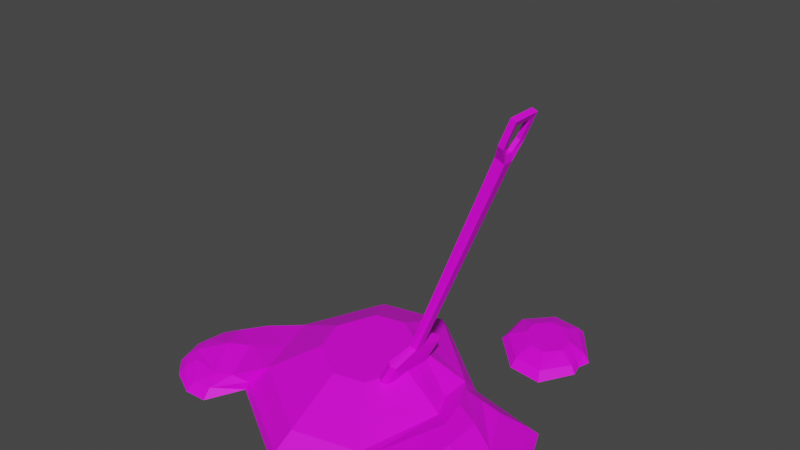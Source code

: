 # Source: schneehaufen2.blend  (saved by Blender 3.2.14; exported with 4.5.12 LTS)
import bpy
from mathutils import Matrix  # noqa: F401  (used for matrix-valued properties, if any)

bpy.ops.wm.read_factory_settings(use_empty=True)
scene = bpy.context.scene
scene.name = 'Scene'

# ---- collections
col_collection = bpy.data.collections.new('Collection'); scene.collection.children.link(col_collection)

# ---- images (referenced by path relative to the original .blend; pixels are not part of the script)
import os
ASSET_DIR = os.environ.get("B2B_ASSET_DIR", "")  # directory of the original .blend (textures are referenced by path, not embedded)
HERE = os.path.dirname(os.path.abspath(__file__))  # packed textures are extracted next to this script under _unpacked/

def load_image(name, relpath, width, height, colorspace="sRGB"):
    """Load a texture the original file referenced (path relative to the .blend, or extracted next to this script)."""
    p = next((c for c in (os.path.join(HERE, relpath), os.path.join(ASSET_DIR, relpath)) if relpath and os.path.exists(c)), "")
    if p:
        img = bpy.data.images.load(p, check_existing=True)
        img.name = name
    else:  # same state as the original file: an image datablock whose file is absent (Cycles renders it pink)
        img = bpy.data.images.new(name, width, height)
        img.source = "FILE"
        img.filepath = "//" + (relpath or name)
    img.colorspace_settings.name = colorspace
    return img
img_new_color_atlas_psd = load_image('new_color_atlas.psd', 'new_color_atlas.psd', 1024, 1024, 'sRGB')

# ---- materials (node trees are filled in below, after node groups)
mat_material_001 = bpy.data.materials.new('Material.001')
mat_material_001.use_transparent_shadow = False
mat_material_002 = bpy.data.materials.new('Material.002')
mat_material_002.use_transparent_shadow = False

# ---- material node trees
mat_material_001.use_nodes = True; mat_material_001.node_tree.nodes.clear()
_N = mat_material_001.node_tree.nodes; _L = mat_material_001.node_tree.links
n0 = _N.new('ShaderNodeBsdfPrincipled'); n0.name = 'Principled BSDF'; n0.location = (10, 300)
n0.distribution = 'GGX'
n0.subsurface_method = 'RANDOM_WALK_SKIN'
n0.inputs[3].default_value = 1.45
n0.inputs[27].default_value = (0.0, 0.0, 0.0, 1.0)
n0.inputs[28].default_value = 1.0
n1 = _N.new('ShaderNodeOutputMaterial'); n1.name = 'Material Output'; n1.location = (300, 300)
n2 = _N.new('ShaderNodeTexImage'); n2.name = 'Image Texture'; n2.location = (-281, 101)
n2.image = img_new_color_atlas_psd
_L.new(n0.outputs[0], n1.inputs[0])
_L.new(n2.outputs[0], n0.inputs[0])
n1.is_active_output = True
mat_material_002.use_nodes = True; mat_material_002.node_tree.nodes.clear()
_N = mat_material_002.node_tree.nodes; _L = mat_material_002.node_tree.links
n0 = _N.new('ShaderNodeBsdfPrincipled'); n0.name = 'Principled BSDF'; n0.location = (10, 300)
n0.distribution = 'GGX'
n0.subsurface_method = 'RANDOM_WALK_SKIN'
n0.inputs[3].default_value = 1.45
n0.inputs[27].default_value = (0.0, 0.0, 0.0, 1.0)
n0.inputs[28].default_value = 1.0
n1 = _N.new('ShaderNodeOutputMaterial'); n1.name = 'Material Output'; n1.location = (300, 300)
n2 = _N.new('ShaderNodeTexImage'); n2.name = 'Image Texture'; n2.location = (-362, 156)
n2.image = img_new_color_atlas_psd
_L.new(n0.outputs[0], n1.inputs[0])
_L.new(n2.outputs[0], n0.inputs[0])
n1.is_active_output = True

# ---- world
world_world = bpy.data.worlds.new('World'); scene.world = world_world
world_world.use_nodes = True; world_world.node_tree.nodes.clear()
_N = world_world.node_tree.nodes; _L = world_world.node_tree.links
n0 = _N.new('ShaderNodeOutputWorld'); n0.name = 'World Output'; n0.location = (300, 300)
n1 = _N.new('ShaderNodeBackground'); n1.name = 'Background'; n1.location = (10, 300)
n1.inputs[0].default_value = (0.05088, 0.05088, 0.05088, 1.0)
_L.new(n1.outputs[0], n0.inputs[0])
n0.is_active_output = True
world_world.color = (0.05088, 0.05088, 0.05088)
world_world.use_sun_shadow = False
world_world.sun_shadow_jitter_overblur = 0.0

# ---- meshes
me_cube_002 = bpy.data.meshes.new('Cube.002')
me_cube_002.from_pydata([(1.302, 0.4394, 2.501), (0.723, 2.067, 2.501), (-1.094, 3.243, 2.501), (-2.513, 2.908, 2.501), (-3.277, 1.124, 2.501), (-2.699, -0.5028, 2.501), (-0.8818, -1.679, 2.501), (0.5372, -1.345, 2.501), (2.512, -4.451, 0.0), (-1.045, -5.288, 0.0), (-0.6709, -4.438, 1.343), (2.34, -3.729, 1.343), (-5.547, -2.471, 0.0), (-7.088, 1.714, 0.0), (-5.754, 1.51, 1.343), (-4.526, -1.942, 1.343), (2.701, 3.707, 0.0), (4.533, -0.04402, 0.0), (3.233, 0.1506, 1.343), (2.694, 2.691, 1.343), (-5.134, 6.209, 0.0), (-1.577, 7.047, 0.0), (-1.121, 6.005, 1.343), (-4.132, 5.296, 1.343), (6.052, -5.692, 0.0), (4.748, -4.21, 1.343), (5.081, 1.813, 1.343), (6.079, -2.472, 1.343), (7.663, -3.522, 0.0), (6.186, 3.168, 0.0), (1.012, 1.253, 2.501), (2.682, 1.295, 1.343), (3.703, 1.729, 0.0), (6.248, -0.447, 1.343), (7.764, -0.4544, 0.0), (4.011, 3.629, 0.0), (5.394, -1.085, 0.0), (3.833, -5.048, 0.0), (2.777, -3.488, 1.343), (4.161, -0.7046, 1.774), (3.093, 2.235, 1.343), (3.845, 0.7268, 1.774), (4.864, 1.024, 0.0), (5.098, 3.398, 0.0), (4.942, -5.37, 0.0), (5.12, -1.588, 1.774), (5.046, 0.1399, 1.774), (6.064, 0.2949, 0.0), (6.283, -2.161, 0.0), (3.762, -3.849, 1.343), (4.087, 2.024, 1.343), (2.461, -4.321, 0.4216), (-1.007, -5.137, 0.4216), (-6.886, 1.705, 0.4216), (-5.418, -2.379, 0.3964), (-1.525, 6.889, 0.4216), (-4.993, 6.072, 0.4216), (2.703, 3.487, 0.4216), (5.725, -5.345, 0.4216), (7.288, -3.259, 0.4216), (5.932, 2.803, 0.4216), (7.415, -0.4589, 0.4216), (3.756, 3.264, 0.4216), (3.525, -4.655, 0.4216), (4.844, 3.033, 0.4216), (4.625, -5.0, 0.4216), (4.083, 8.26, 0.6823), (3.973, 9.079, 0.6823), (3.172, 9.906, 0.6823), (2.402, 9.996, 0.6823), (1.802, 9.333, 0.6823), (1.912, 8.514, 0.6823), (2.713, 7.687, 0.6823), (3.483, 7.597, 0.6823), (2.503, 6.427, 0.02642), (4.137, 6.236, 0.02642), (0.5693, 9.92, 0.02642), (0.8033, 8.182, 0.02642), (5.045, 7.808, 0.02642), (5.061, 9.026, 0.02642), (3.477, 11.14, 0.02642), (1.843, 11.33, 0.02642), (4.028, 8.67, 0.6823), (4.893, 8.408, 0.02642), (1.085, 8.285, 0.3543), (2.53, 6.793, 0.3543), (3.359, 10.8, 0.3543), (4.737, 9.1, 0.3543), (0.886, 9.763, 0.3543), (1.969, 10.96, 0.3543), (4.791, 7.922, 0.3543), (3.92, 6.631, 0.3543), (4.672, 8.506, 0.3543), (-8.717, -3.586, -0.009747), (-9.868, -1.691, -0.01113), (-9.176, -1.42, 0.5705), (-8.331, -2.81, 0.5705), (-9.576, -1.661, 0.303), (-8.603, -3.263, 0.3061), (-6.459, -3.73, 0.3654), (-6.364, -4.192, 0.0), (-5.907, -2.857, 0.8208), (-8.813, 0.4327, 0.0), (-8.611, 0.47, 0.3872), (-7.592, 0.9595, 0.8208), (-7.424, -3.778, 0.285), (-6.728, -3.095, 0.6957), (-9.622, -0.1828, 0.0), (-7.437, -4.238, 0.0), (-9.27, -0.3515, 0.4071), (-8.331, -0.1192, 0.8293), (-2.988, 0.3108, 2.501), (-5.14, -0.216, 1.343), (-6.337, -0.3537, 0.0), (-8.952, -2.235, 0.5705), (-9.522, -2.776, -0.0117), (-9.288, -2.582, 0.3012), (-6.74, -0.9683, 1.076), (-7.71, -1.722, 0.0), (-7.529, -1.607, 1.181), (-8.482, -2.158, -0.01521)], [], [(65, 44, 24, 58), (55, 22, 19, 57), (2, 3, 4, 111, 5, 6, 7, 0, 30, 1), (19, 22, 2, 1), (52, 10, 15, 54), (53, 14, 23, 56), (51, 11, 10, 52), (105, 106, 96, 98), (55, 21, 20, 56), (47, 43, 29, 34), (12, 113, 13, 20, 21, 16, 32, 17, 8, 9), (15, 10, 6, 5), (23, 14, 4, 3), (31, 19, 1, 30), (11, 18, 0, 7), (22, 23, 3, 2), (112, 15, 5, 111), (10, 11, 7, 6), (59, 27, 25, 58), (61, 34, 29, 60), (46, 45, 27, 33), (45, 49, 25, 27), (44, 48, 28, 24), (64, 50, 26, 60), (50, 46, 33, 26), (59, 28, 34, 61), (18, 31, 30, 0), (48, 47, 34, 28), (17, 32, 42, 36), (19, 31, 41, 40), (57, 19, 40, 62), (8, 17, 36, 37), (18, 11, 38, 39), (31, 18, 39, 41), (32, 16, 35, 42), (51, 8, 37, 63), (36, 42, 47, 48), (40, 41, 46, 50), (62, 40, 50, 64), (37, 36, 48, 44), (39, 38, 49, 45), (41, 39, 45, 46), (42, 35, 43, 47), (63, 37, 44, 65), (38, 63, 65, 49), (35, 62, 64, 43), (11, 51, 63, 38), (16, 57, 62, 35), (27, 59, 61, 33), (43, 64, 60, 29), (33, 61, 60, 26), (28, 59, 58, 24), (22, 55, 56, 23), (108, 105, 98, 93), (8, 51, 52, 9), (13, 53, 56, 20), (9, 52, 54, 12), (21, 55, 57, 16), (49, 65, 58, 25), (68, 69, 70, 71, 72, 73, 66, 82, 67), (87, 86, 68, 67), (84, 85, 72, 71), (89, 88, 70, 69), (92, 87, 67, 82), (91, 90, 66, 73), (86, 89, 69, 68), (88, 84, 71, 70), (85, 91, 73, 72), (90, 92, 82, 66), (78, 83, 92, 90), (74, 75, 91, 85), (76, 77, 84, 88), (80, 81, 89, 86), (75, 78, 90, 91), (83, 79, 87, 92), (81, 76, 88, 89), (77, 74, 85, 84), (79, 80, 86, 87), (116, 115, 93, 98), (114, 116, 98, 96), (109, 107, 94, 97), (110, 109, 97, 95), (120, 108, 93, 115), (119, 110, 95, 114), (112, 14, 104, 117), (113, 12, 100, 118), (14, 53, 103, 104), (53, 13, 102, 103), (12, 54, 99, 100), (54, 15, 101, 99), (117, 104, 110, 119), (118, 100, 108, 120), (104, 103, 109, 110), (103, 102, 107, 109), (100, 99, 105, 108), (99, 101, 106, 105), (102, 118, 120, 107), (101, 117, 119, 106), (13, 113, 118, 102), (15, 112, 117, 101), (106, 119, 114, 96), (107, 120, 115, 94), (95, 97, 116, 114), (97, 94, 115, 116), (14, 112, 111, 4)])
_uv = me_cube_002.uv_layers.new(name='UVMap')
_uv.uv.foreach_set('vector', [0.9318, 0.3897, 0.9238, 0.3897, 0.9238, 0.3897, 0.9318, 0.3897, 0.9318, 0.4471, 0.9492, 0.4471, 0.9492, 0.4592, 0.9318, 0.4592, 0.9492, 0.4471, 0.9559, 0.4404, 0.968, 0.4404, 0.9713, 0.4438, 0.9746, 0.4471, 0.9746, 0.4592, 0.968, 0.4658, 0.9559, 0.4658, 0.9525, 0.4625, 0.9492, 0.4592, 0.9492, 0.4592, 0.9492, 0.4471, 0.9492, 0.4471, 0.9492, 0.4592, 0.9318, 0.3963, 0.9492, 0.3963, 0.9492, 0.4084, 0.9318, 0.4084, 0.9318, 0.4217, 0.9492, 0.4217, 0.9492, 0.4338, 0.9318, 0.4338, 0.9318, 0.3897, 0.9492, 0.3897, 0.9492, 0.3963, 0.9318, 0.3963, 0.9318, 0.4084, 0.9492, 0.4084, 0.9492, 0.4084, 0.9318, 0.4084, 0.9318, 0.4471, 0.9238, 0.4471, 0.9238, 0.4338, 0.9318, 0.4338, 0.9205, 0.4625, 0.9238, 0.4592, 0.9238, 0.4592, 0.9205, 0.4625, 0.8985, 0.4471, 0.9018, 0.4438, 0.9051, 0.4404, 0.9172, 0.4404, 0.9238, 0.4471, 0.9238, 0.4592, 0.9205, 0.4625, 0.9172, 0.4658, 0.9051, 0.4658, 0.8985, 0.4592, 0.9492, 0.4084, 0.9492, 0.3963, 0.9492, 0.3963, 0.9492, 0.4084, 0.9492, 0.4338, 0.9492, 0.4217, 0.9492, 0.4217, 0.9492, 0.4338, 0.9492, 0.4658, 0.9492, 0.4592, 0.9492, 0.4592, 0.9492, 0.4658, 0.9492, 0.4845, 0.9492, 0.4725, 0.9492, 0.4725, 0.9492, 0.4845, 0.9492, 0.4471, 0.9492, 0.4338, 0.9492, 0.4338, 0.9492, 0.4471, 0.9492, 0.4151, 0.9492, 0.4084, 0.9492, 0.4084, 0.9492, 0.4151, 0.9492, 0.3963, 0.9492, 0.3897, 0.9492, 0.3897, 0.9492, 0.3963, 0.9318, 0.4725, 0.9492, 0.4725, 0.9492, 0.4845, 0.9318, 0.4845, 0.9318, 0.4658, 0.9238, 0.4658, 0.9238, 0.4592, 0.9318, 0.4592, 0.9492, 0.4658, 0.9492, 0.4725, 0.9492, 0.4725, 0.9492, 0.4658, 0.9492, 0.4725, 0.9492, 0.4845, 0.9492, 0.4845, 0.9492, 0.4725, 0.9051, 0.4658, 0.9172, 0.4658, 0.9172, 0.4658, 0.9051, 0.4658, 0.9318, 0.4592, 0.9492, 0.4592, 0.9492, 0.4592, 0.9318, 0.4592, 0.9492, 0.4592, 0.9492, 0.4658, 0.9492, 0.4658, 0.9492, 0.4592, 0.9318, 0.4725, 0.9238, 0.4725, 0.9238, 0.4658, 0.9318, 0.4658, 0.9492, 0.4725, 0.9492, 0.4658, 0.9492, 0.4658, 0.9492, 0.4725, 0.9172, 0.4658, 0.9205, 0.4625, 0.9205, 0.4625, 0.9172, 0.4658, 0.9172, 0.4658, 0.9205, 0.4625, 0.9205, 0.4625, 0.9172, 0.4658, 0.9492, 0.4592, 0.9492, 0.4658, 0.9492, 0.4658, 0.9492, 0.4592, 0.9318, 0.4592, 0.9492, 0.4592, 0.9492, 0.4592, 0.9318, 0.4592, 0.9051, 0.4658, 0.9172, 0.4658, 0.9172, 0.4658, 0.9051, 0.4658, 0.9492, 0.4725, 0.9492, 0.4845, 0.9492, 0.4845, 0.9492, 0.4725, 0.9492, 0.4658, 0.9492, 0.4725, 0.9492, 0.4725, 0.9492, 0.4658, 0.9205, 0.4625, 0.9238, 0.4592, 0.9238, 0.4592, 0.9205, 0.4625, 0.9318, 0.3897, 0.9238, 0.3897, 0.9238, 0.3897, 0.9318, 0.3897, 0.9172, 0.4658, 0.9205, 0.4625, 0.9205, 0.4625, 0.9172, 0.4658, 0.9492, 0.4592, 0.9492, 0.4658, 0.9492, 0.4658, 0.9492, 0.4592, 0.9318, 0.4592, 0.9492, 0.4592, 0.9492, 0.4592, 0.9318, 0.4592, 0.9051, 0.4658, 0.9172, 0.4658, 0.9172, 0.4658, 0.9051, 0.4658, 0.9492, 0.4725, 0.9492, 0.4845, 0.9492, 0.4845, 0.9492, 0.4725, 0.9492, 0.4658, 0.9492, 0.4725, 0.9492, 0.4725, 0.9492, 0.4658, 0.9205, 0.4625, 0.9238, 0.4592, 0.9238, 0.4592, 0.9205, 0.4625, 0.9318, 0.3897, 0.9238, 0.3897, 0.9238, 0.3897, 0.9318, 0.3897, 0.9492, 0.3897, 0.9318, 0.3897, 0.9318, 0.3897, 0.9492, 0.3897, 0.9238, 0.4592, 0.9318, 0.4592, 0.9318, 0.4592, 0.9238, 0.4592, 0.9492, 0.3897, 0.9318, 0.3897, 0.9318, 0.3897, 0.9492, 0.3897, 0.9238, 0.4592, 0.9318, 0.4592, 0.9318, 0.4592, 0.9238, 0.4592, 0.9492, 0.4725, 0.9318, 0.4725, 0.9318, 0.4658, 0.9492, 0.4658, 0.9238, 0.4592, 0.9318, 0.4592, 0.9318, 0.4592, 0.9238, 0.4592, 0.9492, 0.4658, 0.9318, 0.4658, 0.9318, 0.4592, 0.9492, 0.4592, 0.9238, 0.4725, 0.9318, 0.4725, 0.9318, 0.4845, 0.9238, 0.4845, 0.9492, 0.4471, 0.9318, 0.4471, 0.9318, 0.4338, 0.9492, 0.4338, 0.9238, 0.4084, 0.9318, 0.4084, 0.9318, 0.4084, 0.9238, 0.4084, 0.9238, 0.3897, 0.9318, 0.3897, 0.9318, 0.3963, 0.9238, 0.3963, 0.9238, 0.4217, 0.9318, 0.4217, 0.9318, 0.4338, 0.9238, 0.4338, 0.9238, 0.3963, 0.9318, 0.3963, 0.9318, 0.4084, 0.9238, 0.4084, 0.9238, 0.4471, 0.9318, 0.4471, 0.9318, 0.4592, 0.9238, 0.4592, 0.9492, 0.3897, 0.9318, 0.3897, 0.9318, 0.3897, 0.9492, 0.3897, 0.9492, 0.4471, 0.9559, 0.4404, 0.968, 0.4404, 0.9746, 0.4471, 0.9746, 0.4592, 0.968, 0.4658, 0.9559, 0.4658, 0.9525, 0.4625, 0.9492, 0.4592, 0.9492, 0.4592, 0.9492, 0.4471, 0.9492, 0.4471, 0.9492, 0.4592, 0.9492, 0.4084, 0.9492, 0.3963, 0.9492, 0.3963, 0.9492, 0.4084, 0.9492, 0.4338, 0.9492, 0.4217, 0.9492, 0.4217, 0.9492, 0.4338, 0.9492, 0.4658, 0.9492, 0.4592, 0.9492, 0.4592, 0.9492, 0.4658, 0.9492, 0.4845, 0.9492, 0.4725, 0.9492, 0.4725, 0.9492, 0.4845, 0.9492, 0.4471, 0.9492, 0.4338, 0.9492, 0.4338, 0.9492, 0.4471, 0.9492, 0.4217, 0.9492, 0.4084, 0.9492, 0.4084, 0.9492, 0.4217, 0.9492, 0.3963, 0.9492, 0.3897, 0.9492, 0.3897, 0.9492, 0.3963, 0.9492, 0.4725, 0.9492, 0.4658, 0.9492, 0.4658, 0.9492, 0.4725, 0.9492, 0.4725, 0.9492, 0.4658, 0.9492, 0.4658, 0.9492, 0.4725, 0.9492, 0.3963, 0.9492, 0.3897, 0.9492, 0.3897, 0.9492, 0.3963, 0.9492, 0.4217, 0.9492, 0.4084, 0.9492, 0.4084, 0.9492, 0.4217, 0.9492, 0.4471, 0.9492, 0.4338, 0.9492, 0.4338, 0.9492, 0.4471, 0.9492, 0.4845, 0.9492, 0.4725, 0.9492, 0.4725, 0.9492, 0.4845, 0.9492, 0.4658, 0.9492, 0.4592, 0.9492, 0.4592, 0.9492, 0.4658, 0.9492, 0.4338, 0.9492, 0.4217, 0.9492, 0.4217, 0.9492, 0.4338, 0.9492, 0.4084, 0.9492, 0.3963, 0.9492, 0.3963, 0.9492, 0.4084, 0.9492, 0.4592, 0.9492, 0.4471, 0.9492, 0.4471, 0.9492, 0.4592, 0.9318, 0.4151, 0.9238, 0.4151, 0.9238, 0.4084, 0.9318, 0.4084, 0.9492, 0.4151, 0.9318, 0.4151, 0.9318, 0.4084, 0.9492, 0.4084, 0.9318, 0.4217, 0.9238, 0.4217, 0.9238, 0.4217, 0.9318, 0.4217, 0.9492, 0.4217, 0.9318, 0.4217, 0.9318, 0.4217, 0.9492, 0.4217, 0.9018, 0.4438, 0.8985, 0.4471, 0.8985, 0.4471, 0.9018, 0.4438, 0.9492, 0.4151, 0.9492, 0.4217, 0.9492, 0.4217, 0.9492, 0.4151, 0.9492, 0.4151, 0.9492, 0.4217, 0.9492, 0.4217, 0.9492, 0.4151, 0.9018, 0.4438, 0.8985, 0.4471, 0.8985, 0.4471, 0.9018, 0.4438, 0.9492, 0.4217, 0.9318, 0.4217, 0.9318, 0.4217, 0.9492, 0.4217, 0.9318, 0.4217, 0.9238, 0.4217, 0.9238, 0.4217, 0.9318, 0.4217, 0.9238, 0.4084, 0.9318, 0.4084, 0.9318, 0.4084, 0.9238, 0.4084, 0.9318, 0.4084, 0.9492, 0.4084, 0.9492, 0.4084, 0.9318, 0.4084, 0.9492, 0.4151, 0.9492, 0.4217, 0.9492, 0.4217, 0.9492, 0.4151, 0.9018, 0.4438, 0.8985, 0.4471, 0.8985, 0.4471, 0.9018, 0.4438, 0.9492, 0.4217, 0.9318, 0.4217, 0.9318, 0.4217, 0.9492, 0.4217, 0.9318, 0.4217, 0.9238, 0.4217, 0.9238, 0.4217, 0.9318, 0.4217, 0.9238, 0.4084, 0.9318, 0.4084, 0.9318, 0.4084, 0.9238, 0.4084, 0.9318, 0.4084, 0.9492, 0.4084, 0.9492, 0.4084, 0.9318, 0.4084, 0.9051, 0.4404, 0.9018, 0.4438, 0.9018, 0.4438, 0.9051, 0.4404, 0.9492, 0.4084, 0.9492, 0.4151, 0.9492, 0.4151, 0.9492, 0.4084, 0.9051, 0.4404, 0.9018, 0.4438, 0.9018, 0.4438, 0.9051, 0.4404, 0.9492, 0.4084, 0.9492, 0.4151, 0.9492, 0.4151, 0.9492, 0.4084, 0.9492, 0.4084, 0.9492, 0.4151, 0.9492, 0.4151, 0.9492, 0.4084, 0.9051, 0.4404, 0.9018, 0.4438, 0.9018, 0.4438, 0.9051, 0.4404, 0.9492, 0.4217, 0.9318, 0.4217, 0.9318, 0.4151, 0.9492, 0.4151, 0.9318, 0.4217, 0.9238, 0.4217, 0.9238, 0.4151, 0.9318, 0.4151, 0.9492, 0.4217, 0.9492, 0.4151, 0.9492, 0.4151, 0.9492, 0.4217])
me_cube_002.materials.append(mat_material_001)
me_cube_002.update()
me_cube_003 = bpy.data.meshes.new('Cube.003')
me_cube_003.from_pydata([(-1.0, -1.0, -1.0), (-0.371, -1.0, 0.4211), (-1.0, 1.0, -1.0), (-0.371, 1.0, 0.4211), (1.0, -1.0, -1.0), (1.0, -1.0, 0.4211), (1.0, 1.0, -1.0), (1.0, 1.0, 0.4211), (-0.5475, -2.8, -1.107), (-0.5475, 2.8, -1.107), (0.5475, -2.8, -1.107), (0.5475, 2.8, -1.107), (-0.5475, -2.8, -1.282), (-0.5475, 2.8, -1.282), (0.5475, -2.8, -1.282), (0.5475, 2.8, -1.282), (-0.4106, 0.75, -1.043), (-0.4106, -0.75, -1.043), (0.4106, -0.75, -1.043), (0.4106, 0.75, -1.043), (-0.4106, 1.761, -1.111), (-0.4106, -1.761, -1.111), (0.4106, -1.761, -1.111), (0.4106, 1.761, -1.111), (-0.4106, 1.761, -1.243), (-0.4106, -1.761, -1.243), (0.4106, -1.761, -1.243), (0.4106, 1.761, -1.243), (-0.4947, -6.124, 0.4564), (-0.4947, 6.124, 0.4564), (1.31, -6.124, 0.4619), (1.31, 6.124, 0.4619), (-1.282, -4.853, 0.7908), (-1.282, 4.853, 0.7908), (0.1482, -4.853, 0.7952), (0.1482, 4.853, 0.7952), (-1.402, -2.489, 0.9213), (-1.402, 2.489, 0.9213), (-0.4878, -2.489, 0.924), (-0.4878, 2.489, 0.924), (0.7289, -6.012, 0.6285), (-0.8882, -6.012, 0.6236), (-0.8882, 6.012, 0.6236), (0.7289, 6.012, 0.6285), (0.1354, -4.819, 0.5101), (0.1354, 4.819, 0.5101), (1.555, 4.819, 0.5144), (1.555, -4.819, 0.5144), (-0.4839, -3.819, 0.7733), (-0.4839, 3.819, 0.7733), (0.6413, 3.819, 0.7767), (0.6413, -3.819, 0.7767), (1.098, -4.731, 0.6456), (-0.1743, -4.731, 0.6417), (-0.1743, 4.731, 0.6417), (1.098, 4.731, 0.6456), (-0.5789, -1.959, 0.876), (-0.5789, 1.959, 0.876), (0.1408, 1.959, 0.8781), (0.1408, -1.959, 0.8781), (0.0, 1.0, -1.0), (0.303, 1.105, 0.4211), (0.0, -1.0, -1.0), (0.303, -1.105, 0.4211), (0.0, 2.8, -1.107), (0.0, -2.8, -1.107), (0.0, 2.8, -1.282), (0.0, -2.8, -1.282), (0.3677, 6.767, 0.4591), (0.3677, -6.767, 0.4591), (-0.7089, 5.363, 0.793), (-0.7089, -5.363, 0.793), (-1.127, 2.75, 0.9226), (-1.127, -2.75, 0.9226), (-0.1706, 6.643, 0.6261), (-0.1706, -6.643, 0.6261)], [], [(0, 1, 3, 2), (60, 61, 7, 6), (6, 7, 5, 4), (62, 63, 1, 0), (62, 0, 8, 65), (3, 1, 28, 29), (13, 12, 25, 24), (60, 6, 11, 64), (8, 0, 17, 21), (10, 14, 26, 22), (66, 15, 14, 67), (65, 8, 12, 67), (64, 11, 15, 66), (2, 9, 20, 16), (16, 19, 18, 17), (19, 16, 20, 23), (27, 23, 20, 24), (26, 27, 24, 25), (15, 11, 23, 27), (0, 2, 16, 17), (4, 10, 22, 18), (6, 4, 18, 19), (9, 13, 24, 20), (11, 6, 19, 23), (12, 8, 21, 25), (14, 15, 27, 26), (17, 18, 22, 21), (26, 25, 21, 22), (75, 40, 34, 71), (63, 5, 30, 69), (61, 3, 29, 68), (5, 7, 31, 30), (42, 29, 45, 54), (74, 42, 33, 70), (39, 38, 59, 58), (41, 32, 48, 53), (72, 37, 36, 73), (30, 31, 46, 47), (71, 34, 38, 73), (70, 33, 37, 72), (40, 30, 47, 52), (36, 37, 57, 56), (68, 29, 42, 74), (69, 30, 40, 75), (51, 50, 58, 59), (52, 55, 50, 51), (54, 53, 48, 49), (49, 48, 56, 57), (45, 44, 53, 54), (47, 46, 55, 52), (34, 40, 52, 51), (43, 35, 50, 55), (35, 39, 58, 50), (28, 41, 53, 44), (38, 34, 51, 59), (33, 42, 54, 49), (32, 36, 56, 48), (29, 28, 44, 45), (31, 43, 55, 46), (37, 33, 49, 57), (28, 69, 75, 41), (31, 68, 74, 43), (35, 70, 72, 39), (32, 71, 73, 36), (39, 72, 73, 38), (43, 74, 70, 35), (7, 61, 68, 31), (1, 63, 69, 28), (41, 75, 71, 32), (9, 64, 66, 13), (10, 65, 67, 14), (13, 66, 67, 12), (2, 60, 64, 9), (4, 62, 65, 10), (4, 5, 63, 62), (2, 3, 61, 60)])
_uv = me_cube_003.uv_layers.new(name='UVMap')
_uv.uv.foreach_set('vector', [0.9512, 0.05224, 0.9648, 0.05224, 0.9648, 0.06579, 0.9512, 0.06579, 0.9512, 0.07256, 0.9648, 0.07256, 0.9648, 0.07934, 0.9512, 0.07934, 0.9512, 0.07934, 0.9648, 0.07934, 0.9648, 0.09289, 0.9512, 0.09289, 0.9512, 0.09967, 0.9648, 0.09967, 0.9648, 0.1064, 0.9512, 0.1064, 0.5639, 0.206, 0.5639, 0.2128, 0.5639, 0.2128, 0.5639, 0.206, 0.579, 0.161, 0.579, 0.1475, 0.579, 0.1475, 0.579, 0.161, 0.5503, 0.1857, 0.5503, 0.1992, 0.5503, 0.1992, 0.5503, 0.1857, 0.5639, 0.1789, 0.5639, 0.1857, 0.5639, 0.1857, 0.5639, 0.1789, 0.5639, 0.2128, 0.5639, 0.2128, 0.5639, 0.2128, 0.5639, 0.2128, 0.5639, 0.1992, 0.5639, 0.1992, 0.5639, 0.1992, 0.5639, 0.1992, 0.5571, 0.1857, 0.5639, 0.1857, 0.5639, 0.1992, 0.5571, 0.1992, 0.5639, 0.206, 0.5639, 0.2128, 0.5639, 0.2128, 0.5639, 0.206, 0.5639, 0.1789, 0.5639, 0.1857, 0.5639, 0.1857, 0.5639, 0.1789, 0.5639, 0.1721, 0.5639, 0.1721, 0.5639, 0.1721, 0.5639, 0.1721, 0.5639, 0.1721, 0.5639, 0.1857, 0.5639, 0.1992, 0.5639, 0.1586, 0.5639, 0.1857, 0.5639, 0.1721, 0.5639, 0.1721, 0.5639, 0.1857, 0.5639, 0.1857, 0.5639, 0.1857, 0.5639, 0.1721, 0.5639, 0.1721, 0.5639, 0.1992, 0.5639, 0.1857, 0.5503, 0.1857, 0.5503, 0.1992, 0.5639, 0.1857, 0.5639, 0.1857, 0.5639, 0.1857, 0.5639, 0.1857, 0.5639, 0.1586, 0.5639, 0.1721, 0.5639, 0.1721, 0.5639, 0.1586, 0.5639, 0.1992, 0.5639, 0.1992, 0.5639, 0.1992, 0.5639, 0.1992, 0.5639, 0.1857, 0.5639, 0.1992, 0.5639, 0.1992, 0.5639, 0.1857, 0.5639, 0.1721, 0.5639, 0.1721, 0.5639, 0.1721, 0.5639, 0.1721, 0.5639, 0.1857, 0.5639, 0.1857, 0.5639, 0.1857, 0.5639, 0.1857, 0.5639, 0.2128, 0.5639, 0.2128, 0.5639, 0.2128, 0.5639, 0.2128, 0.5639, 0.1992, 0.5639, 0.1857, 0.5639, 0.1857, 0.5639, 0.1992, 0.5639, 0.1586, 0.5639, 0.1992, 0.5639, 0.1992, 0.5639, 0.2128, 0.5639, 0.1992, 0.5639, 0.2128, 0.5639, 0.2128, 0.5639, 0.1992, 0.5458, 0.2268, 0.5458, 0.2147, 0.5458, 0.2147, 0.5458, 0.2268, 0.579, 0.1949, 0.579, 0.1881, 0.579, 0.1881, 0.579, 0.1949, 0.579, 0.1678, 0.579, 0.161, 0.579, 0.161, 0.579, 0.1678, 0.579, 0.1881, 0.579, 0.1746, 0.579, 0.1746, 0.579, 0.1881, 0.5458, 0.1662, 0.5458, 0.1662, 0.5458, 0.1662, 0.5458, 0.1662, 0.5458, 0.1783, 0.5458, 0.1662, 0.5458, 0.1662, 0.5458, 0.1783, 0.5458, 0.1905, 0.5458, 0.2147, 0.5458, 0.2147, 0.5458, 0.1905, 0.5458, 0.239, 0.5458, 0.239, 0.5458, 0.239, 0.5458, 0.239, 0.5579, 0.1905, 0.57, 0.1905, 0.57, 0.2147, 0.5579, 0.2147, 0.5458, 0.2147, 0.5458, 0.1905, 0.5458, 0.1905, 0.5458, 0.2147, 0.5458, 0.2268, 0.5458, 0.2147, 0.5458, 0.2147, 0.5458, 0.2268, 0.5458, 0.1783, 0.5458, 0.1662, 0.5458, 0.1662, 0.5458, 0.1783, 0.5458, 0.2147, 0.5458, 0.2147, 0.5458, 0.2147, 0.5458, 0.2147, 0.57, 0.2147, 0.57, 0.1905, 0.57, 0.1905, 0.57, 0.2147, 0.5458, 0.1783, 0.5458, 0.1662, 0.5458, 0.1662, 0.5458, 0.1783, 0.5458, 0.2268, 0.5458, 0.2147, 0.5458, 0.2147, 0.5458, 0.2268, 0.5458, 0.2147, 0.5458, 0.1905, 0.5458, 0.1905, 0.5458, 0.2147, 0.5458, 0.2147, 0.5458, 0.1905, 0.5458, 0.1905, 0.5458, 0.2147, 0.5458, 0.1662, 0.5458, 0.142, 0.5458, 0.142, 0.5458, 0.1662, 0.5458, 0.1662, 0.5458, 0.142, 0.5458, 0.142, 0.5458, 0.1662, 0.5458, 0.1662, 0.5458, 0.142, 0.5458, 0.142, 0.5458, 0.1662, 0.5458, 0.2147, 0.5458, 0.1905, 0.5458, 0.1905, 0.5458, 0.2147, 0.5458, 0.2147, 0.5458, 0.2147, 0.5458, 0.2147, 0.5458, 0.2147, 0.5458, 0.1905, 0.5458, 0.1905, 0.5458, 0.1905, 0.5458, 0.1905, 0.5458, 0.1905, 0.5458, 0.1905, 0.5458, 0.1905, 0.5458, 0.1905, 0.5458, 0.239, 0.5458, 0.239, 0.5458, 0.239, 0.5458, 0.239, 0.5458, 0.2147, 0.5458, 0.2147, 0.5458, 0.2147, 0.5458, 0.2147, 0.5458, 0.1662, 0.5458, 0.1662, 0.5458, 0.1662, 0.5458, 0.1662, 0.5458, 0.239, 0.5458, 0.239, 0.5458, 0.239, 0.5458, 0.239, 0.5458, 0.1662, 0.5458, 0.142, 0.5458, 0.142, 0.5458, 0.1662, 0.5458, 0.1905, 0.5458, 0.1905, 0.5458, 0.1905, 0.5458, 0.1905, 0.5458, 0.1662, 0.5458, 0.1662, 0.5458, 0.1662, 0.5458, 0.1662, 0.5458, 0.239, 0.5458, 0.2268, 0.5458, 0.2268, 0.5458, 0.239, 0.5458, 0.1905, 0.5458, 0.1783, 0.5458, 0.1783, 0.5458, 0.1905, 0.5458, 0.1905, 0.5458, 0.1783, 0.5458, 0.1783, 0.5458, 0.1905, 0.5458, 0.239, 0.5458, 0.2268, 0.5458, 0.2268, 0.5458, 0.239, 0.5458, 0.1905, 0.5579, 0.1905, 0.5579, 0.2147, 0.5458, 0.2147, 0.5458, 0.1905, 0.5458, 0.1783, 0.5458, 0.1783, 0.5458, 0.1905, 0.579, 0.1746, 0.579, 0.1678, 0.579, 0.1678, 0.579, 0.1746, 0.579, 0.2017, 0.579, 0.1949, 0.579, 0.1949, 0.579, 0.2017, 0.5458, 0.239, 0.5458, 0.2268, 0.5458, 0.2268, 0.5458, 0.239, 0.5639, 0.1721, 0.5639, 0.1789, 0.5639, 0.1789, 0.5639, 0.1721, 0.5639, 0.1992, 0.5639, 0.206, 0.5639, 0.206, 0.5639, 0.1992, 0.5503, 0.1857, 0.5571, 0.1857, 0.5571, 0.1992, 0.5503, 0.1992, 0.5639, 0.1721, 0.5639, 0.1789, 0.5639, 0.1789, 0.5639, 0.1721, 0.5639, 0.1992, 0.5639, 0.206, 0.5639, 0.206, 0.5639, 0.1992, 0.9512, 0.09289, 0.9648, 0.09289, 0.9648, 0.09967, 0.9512, 0.09967, 0.9512, 0.06579, 0.9648, 0.06579, 0.9648, 0.07256, 0.9512, 0.07256])
me_cube_003.materials.append(mat_material_002)
me_cube_003.update()

# ---- objects
ob_haufen_schaufel = bpy.data.objects.new('haufen_schaufel', me_cube_002)
ob_schaufel = bpy.data.objects.new('schaufel', me_cube_003)

# ---- transforms, parenting, visibility, modifiers, constraints
ob_haufen_schaufel.location = (0.0, 0.0, 0.0)
ob_haufen_schaufel.scale = (0.5, 0.5, 0.5)
ob_schaufel.location = (1.362, 0.3293, 3.275)
ob_schaufel.rotation_euler = (1.117e-08, 0.3944, 5.592e-08)
ob_schaufel.scale = (0.1155, 0.1155, -3.582)

# ---- collection membership
scene.collection.objects.link(ob_haufen_schaufel)
col_collection.objects.link(ob_schaufel)

# ---- scene / render settings (as saved in the file)
scene.frame_start = 1; scene.frame_end = 250; scene.frame_set(1)
scene.render.engine = 'BLENDER_EEVEE_NEXT'
scene.cycles.sampling_pattern = 'TABULATED_SOBOL'
scene.cycles.use_light_tree = False
scene.view_settings.view_transform = 'Filmic'
bpy.context.view_layer.update()

# ---- added for rendering (the .blend has no active camera and no usable light): camera, sun
cam_auto = bpy.data.cameras.new('AutoCamera')
cam_auto.lens = 50.0
cam_auto.sensor_width = 36.0
cam_auto.clip_end = 1000.0
ob_auto_camera = bpy.data.objects.new('AutoCamera', cam_auto)
scene.collection.objects.link(ob_auto_camera)
ob_auto_camera.location = (12.8073, -14.5914, 14.4517)
ob_auto_camera.rotation_euler = (1.09748, -7.21219e-08, 0.694738)
scene.camera = ob_auto_camera
light_auto_sun = bpy.data.lights.new('AutoSun', 'SUN')
light_auto_sun.energy = 3.0
light_auto_sun.angle = 0.0523599
ob_auto_sun = bpy.data.objects.new('AutoSun', light_auto_sun)
scene.collection.objects.link(ob_auto_sun)
ob_auto_sun.rotation_euler = (0.872665, 0.174533, 0.523599)
bpy.context.view_layer.update()
